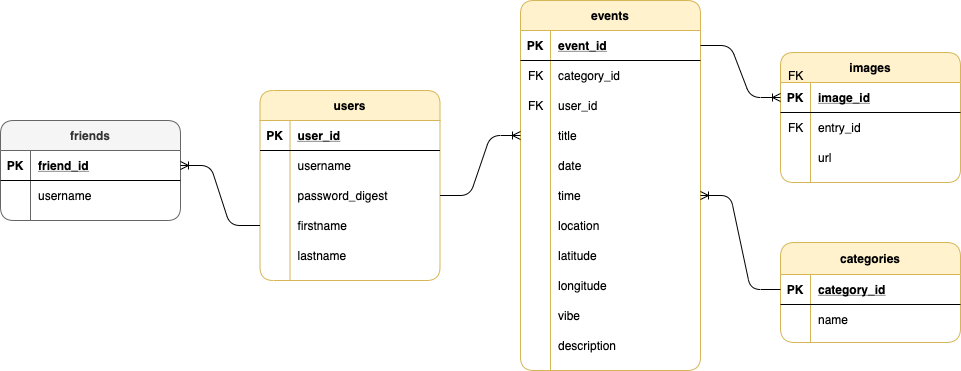

The diagram above was exported from draw.io. Its source (the exported page's mxGraphModel, read from the mxfile embedded in the PNG):
<mxGraphModel dx="3516" dy="3408" grid="1" gridSize="10" guides="1" tooltips="1" connect="1" arrows="1" fold="1" page="1" pageScale="1" pageWidth="1100" pageHeight="850" math="0" shadow="0">
  <root>
    <mxCell id="0" />
    <mxCell id="1" parent="0" />
    <mxCell id="7CIqVRiknNl7CgwxkMiR-7" value="users" style="shape=table;startSize=30;container=1;collapsible=1;childLayout=tableLayout;fixedRows=1;rowLines=0;fontStyle=1;align=center;resizeLast=1;rounded=1;sketch=0;fillColor=#fff2cc;strokeColor=#d6b656;" parent="1" vertex="1">
      <mxGeometry x="309.5" y="308" width="180" height="190" as="geometry" />
    </mxCell>
    <mxCell id="7CIqVRiknNl7CgwxkMiR-8" value="" style="shape=partialRectangle;collapsible=0;dropTarget=0;pointerEvents=0;fillColor=none;top=0;left=0;bottom=1;right=0;points=[[0,0.5],[1,0.5]];portConstraint=eastwest;" parent="7CIqVRiknNl7CgwxkMiR-7" vertex="1">
      <mxGeometry y="30" width="180" height="30" as="geometry" />
    </mxCell>
    <mxCell id="7CIqVRiknNl7CgwxkMiR-9" value="PK" style="shape=partialRectangle;connectable=0;fillColor=none;top=0;left=0;bottom=0;right=0;fontStyle=1;overflow=hidden;" parent="7CIqVRiknNl7CgwxkMiR-8" vertex="1">
      <mxGeometry width="30" height="30" as="geometry" />
    </mxCell>
    <mxCell id="7CIqVRiknNl7CgwxkMiR-10" value="user_id" style="shape=partialRectangle;connectable=0;fillColor=none;top=0;left=0;bottom=0;right=0;align=left;spacingLeft=6;fontStyle=5;overflow=hidden;" parent="7CIqVRiknNl7CgwxkMiR-8" vertex="1">
      <mxGeometry x="30" width="150" height="30" as="geometry" />
    </mxCell>
    <mxCell id="7CIqVRiknNl7CgwxkMiR-11" value="" style="shape=partialRectangle;collapsible=0;dropTarget=0;pointerEvents=0;fillColor=none;top=0;left=0;bottom=0;right=0;points=[[0,0.5],[1,0.5]];portConstraint=eastwest;" parent="7CIqVRiknNl7CgwxkMiR-7" vertex="1">
      <mxGeometry y="60" width="180" height="30" as="geometry" />
    </mxCell>
    <mxCell id="7CIqVRiknNl7CgwxkMiR-12" value="" style="shape=partialRectangle;connectable=0;fillColor=none;top=0;left=0;bottom=0;right=0;editable=1;overflow=hidden;" parent="7CIqVRiknNl7CgwxkMiR-11" vertex="1">
      <mxGeometry width="30" height="30" as="geometry" />
    </mxCell>
    <mxCell id="7CIqVRiknNl7CgwxkMiR-13" value="username" style="shape=partialRectangle;connectable=0;fillColor=none;top=0;left=0;bottom=0;right=0;align=left;spacingLeft=6;overflow=hidden;" parent="7CIqVRiknNl7CgwxkMiR-11" vertex="1">
      <mxGeometry x="30" width="150" height="30" as="geometry" />
    </mxCell>
    <mxCell id="7CIqVRiknNl7CgwxkMiR-14" value="" style="shape=partialRectangle;collapsible=0;dropTarget=0;pointerEvents=0;fillColor=none;top=0;left=0;bottom=0;right=0;points=[[0,0.5],[1,0.5]];portConstraint=eastwest;" parent="7CIqVRiknNl7CgwxkMiR-7" vertex="1">
      <mxGeometry y="90" width="180" height="30" as="geometry" />
    </mxCell>
    <mxCell id="7CIqVRiknNl7CgwxkMiR-15" value="" style="shape=partialRectangle;connectable=0;fillColor=none;top=0;left=0;bottom=0;right=0;editable=1;overflow=hidden;" parent="7CIqVRiknNl7CgwxkMiR-14" vertex="1">
      <mxGeometry width="30" height="30" as="geometry" />
    </mxCell>
    <mxCell id="7CIqVRiknNl7CgwxkMiR-16" value="password_digest" style="shape=partialRectangle;connectable=0;fillColor=none;top=0;left=0;bottom=0;right=0;align=left;spacingLeft=6;overflow=hidden;" parent="7CIqVRiknNl7CgwxkMiR-14" vertex="1">
      <mxGeometry x="30" width="150" height="30" as="geometry" />
    </mxCell>
    <mxCell id="7CIqVRiknNl7CgwxkMiR-17" value="" style="shape=partialRectangle;collapsible=0;dropTarget=0;pointerEvents=0;fillColor=none;top=0;left=0;bottom=0;right=0;points=[[0,0.5],[1,0.5]];portConstraint=eastwest;" parent="7CIqVRiknNl7CgwxkMiR-7" vertex="1">
      <mxGeometry y="120" width="180" height="30" as="geometry" />
    </mxCell>
    <mxCell id="7CIqVRiknNl7CgwxkMiR-18" value="" style="shape=partialRectangle;connectable=0;fillColor=none;top=0;left=0;bottom=0;right=0;editable=1;overflow=hidden;" parent="7CIqVRiknNl7CgwxkMiR-17" vertex="1">
      <mxGeometry width="30" height="30" as="geometry" />
    </mxCell>
    <mxCell id="7CIqVRiknNl7CgwxkMiR-19" value="firstname" style="shape=partialRectangle;connectable=0;fillColor=none;top=0;left=0;bottom=0;right=0;align=left;spacingLeft=6;overflow=hidden;" parent="7CIqVRiknNl7CgwxkMiR-17" vertex="1">
      <mxGeometry x="30" width="150" height="30" as="geometry" />
    </mxCell>
    <mxCell id="7CIqVRiknNl7CgwxkMiR-33" value="" style="shape=partialRectangle;collapsible=0;dropTarget=0;pointerEvents=0;fillColor=none;top=0;left=0;bottom=0;right=0;points=[[0,0.5],[1,0.5]];portConstraint=eastwest;" parent="7CIqVRiknNl7CgwxkMiR-7" vertex="1">
      <mxGeometry y="150" width="180" height="30" as="geometry" />
    </mxCell>
    <mxCell id="7CIqVRiknNl7CgwxkMiR-34" value="" style="shape=partialRectangle;connectable=0;fillColor=none;top=0;left=0;bottom=0;right=0;editable=1;overflow=hidden;" parent="7CIqVRiknNl7CgwxkMiR-33" vertex="1">
      <mxGeometry width="30" height="30" as="geometry" />
    </mxCell>
    <mxCell id="7CIqVRiknNl7CgwxkMiR-35" value="lastname" style="shape=partialRectangle;connectable=0;fillColor=none;top=0;left=0;bottom=0;right=0;align=left;spacingLeft=6;overflow=hidden;" parent="7CIqVRiknNl7CgwxkMiR-33" vertex="1">
      <mxGeometry x="30" width="150" height="30" as="geometry" />
    </mxCell>
    <mxCell id="7CIqVRiknNl7CgwxkMiR-58" value="categories" style="shape=table;startSize=32;container=1;collapsible=1;childLayout=tableLayout;fixedRows=1;rowLines=0;fontStyle=1;align=center;resizeLast=1;rounded=1;fillColor=#fff2cc;strokeColor=#d6b656;" parent="1" vertex="1">
      <mxGeometry x="830" y="460" width="180" height="100" as="geometry" />
    </mxCell>
    <mxCell id="7CIqVRiknNl7CgwxkMiR-59" value="" style="shape=partialRectangle;collapsible=0;dropTarget=0;pointerEvents=0;fillColor=none;top=0;left=0;bottom=1;right=0;points=[[0,0.5],[1,0.5]];portConstraint=eastwest;" parent="7CIqVRiknNl7CgwxkMiR-58" vertex="1">
      <mxGeometry y="32" width="180" height="30" as="geometry" />
    </mxCell>
    <mxCell id="7CIqVRiknNl7CgwxkMiR-60" value="PK" style="shape=partialRectangle;connectable=0;fillColor=none;top=0;left=0;bottom=0;right=0;fontStyle=1;overflow=hidden;" parent="7CIqVRiknNl7CgwxkMiR-59" vertex="1">
      <mxGeometry width="30" height="30" as="geometry" />
    </mxCell>
    <mxCell id="7CIqVRiknNl7CgwxkMiR-61" value="category_id" style="shape=partialRectangle;connectable=0;fillColor=none;top=0;left=0;bottom=0;right=0;align=left;spacingLeft=6;fontStyle=5;overflow=hidden;" parent="7CIqVRiknNl7CgwxkMiR-59" vertex="1">
      <mxGeometry x="30" width="150" height="30" as="geometry" />
    </mxCell>
    <mxCell id="7CIqVRiknNl7CgwxkMiR-62" value="" style="shape=partialRectangle;collapsible=0;dropTarget=0;pointerEvents=0;fillColor=none;top=0;left=0;bottom=0;right=0;points=[[0,0.5],[1,0.5]];portConstraint=eastwest;" parent="7CIqVRiknNl7CgwxkMiR-58" vertex="1">
      <mxGeometry y="62" width="180" height="30" as="geometry" />
    </mxCell>
    <mxCell id="7CIqVRiknNl7CgwxkMiR-63" value="" style="shape=partialRectangle;connectable=0;fillColor=none;top=0;left=0;bottom=0;right=0;editable=1;overflow=hidden;" parent="7CIqVRiknNl7CgwxkMiR-62" vertex="1">
      <mxGeometry width="30" height="30" as="geometry" />
    </mxCell>
    <mxCell id="7CIqVRiknNl7CgwxkMiR-64" value="name" style="shape=partialRectangle;connectable=0;fillColor=none;top=0;left=0;bottom=0;right=0;align=left;spacingLeft=6;overflow=hidden;" parent="7CIqVRiknNl7CgwxkMiR-62" vertex="1">
      <mxGeometry x="30" width="150" height="30" as="geometry" />
    </mxCell>
    <mxCell id="7CIqVRiknNl7CgwxkMiR-71" value="events" style="shape=table;startSize=30;container=1;collapsible=1;childLayout=tableLayout;fixedRows=1;rowLines=0;fontStyle=1;align=center;resizeLast=1;rounded=1;fillColor=#fff2cc;strokeColor=#d6b656;" parent="1" vertex="1">
      <mxGeometry x="570" y="218" width="180" height="370" as="geometry" />
    </mxCell>
    <mxCell id="7CIqVRiknNl7CgwxkMiR-72" value="" style="shape=partialRectangle;collapsible=0;dropTarget=0;pointerEvents=0;fillColor=none;top=0;left=0;bottom=1;right=0;points=[[0,0.5],[1,0.5]];portConstraint=eastwest;" parent="7CIqVRiknNl7CgwxkMiR-71" vertex="1">
      <mxGeometry y="30" width="180" height="30" as="geometry" />
    </mxCell>
    <mxCell id="7CIqVRiknNl7CgwxkMiR-73" value="PK" style="shape=partialRectangle;connectable=0;fillColor=none;top=0;left=0;bottom=0;right=0;fontStyle=1;overflow=hidden;" parent="7CIqVRiknNl7CgwxkMiR-72" vertex="1">
      <mxGeometry width="30" height="30" as="geometry" />
    </mxCell>
    <mxCell id="7CIqVRiknNl7CgwxkMiR-74" value="event_id" style="shape=partialRectangle;connectable=0;fillColor=none;top=0;left=0;bottom=0;right=0;align=left;spacingLeft=6;fontStyle=5;overflow=hidden;" parent="7CIqVRiknNl7CgwxkMiR-72" vertex="1">
      <mxGeometry x="30" width="150" height="30" as="geometry" />
    </mxCell>
    <mxCell id="7CIqVRiknNl7CgwxkMiR-75" value="" style="shape=partialRectangle;collapsible=0;dropTarget=0;pointerEvents=0;fillColor=none;top=0;left=0;bottom=0;right=0;points=[[0,0.5],[1,0.5]];portConstraint=eastwest;" parent="7CIqVRiknNl7CgwxkMiR-71" vertex="1">
      <mxGeometry y="60" width="180" height="30" as="geometry" />
    </mxCell>
    <mxCell id="7CIqVRiknNl7CgwxkMiR-76" value="" style="shape=partialRectangle;connectable=0;fillColor=none;top=0;left=0;bottom=0;right=0;editable=1;overflow=hidden;" parent="7CIqVRiknNl7CgwxkMiR-75" vertex="1">
      <mxGeometry width="30" height="30" as="geometry" />
    </mxCell>
    <mxCell id="7CIqVRiknNl7CgwxkMiR-77" value="category_id" style="shape=partialRectangle;connectable=0;fillColor=none;top=0;left=0;bottom=0;right=0;align=left;spacingLeft=6;overflow=hidden;" parent="7CIqVRiknNl7CgwxkMiR-75" vertex="1">
      <mxGeometry x="30" width="150" height="30" as="geometry" />
    </mxCell>
    <mxCell id="7CIqVRiknNl7CgwxkMiR-78" value="" style="shape=partialRectangle;collapsible=0;dropTarget=0;pointerEvents=0;fillColor=none;top=0;left=0;bottom=0;right=0;points=[[0,0.5],[1,0.5]];portConstraint=eastwest;" parent="7CIqVRiknNl7CgwxkMiR-71" vertex="1">
      <mxGeometry y="90" width="180" height="30" as="geometry" />
    </mxCell>
    <mxCell id="7CIqVRiknNl7CgwxkMiR-79" value="" style="shape=partialRectangle;connectable=0;fillColor=none;top=0;left=0;bottom=0;right=0;editable=1;overflow=hidden;" parent="7CIqVRiknNl7CgwxkMiR-78" vertex="1">
      <mxGeometry width="30" height="30" as="geometry" />
    </mxCell>
    <mxCell id="7CIqVRiknNl7CgwxkMiR-80" value="user_id" style="shape=partialRectangle;connectable=0;fillColor=none;top=0;left=0;bottom=0;right=0;align=left;spacingLeft=6;overflow=hidden;" parent="7CIqVRiknNl7CgwxkMiR-78" vertex="1">
      <mxGeometry x="30" width="150" height="30" as="geometry" />
    </mxCell>
    <mxCell id="7CIqVRiknNl7CgwxkMiR-81" value="" style="shape=partialRectangle;collapsible=0;dropTarget=0;pointerEvents=0;fillColor=none;top=0;left=0;bottom=0;right=0;points=[[0,0.5],[1,0.5]];portConstraint=eastwest;" parent="7CIqVRiknNl7CgwxkMiR-71" vertex="1">
      <mxGeometry y="120" width="180" height="30" as="geometry" />
    </mxCell>
    <mxCell id="7CIqVRiknNl7CgwxkMiR-82" value="" style="shape=partialRectangle;connectable=0;fillColor=none;top=0;left=0;bottom=0;right=0;editable=1;overflow=hidden;" parent="7CIqVRiknNl7CgwxkMiR-81" vertex="1">
      <mxGeometry width="30" height="30" as="geometry" />
    </mxCell>
    <mxCell id="7CIqVRiknNl7CgwxkMiR-83" value="title" style="shape=partialRectangle;connectable=0;fillColor=none;top=0;left=0;bottom=0;right=0;align=left;spacingLeft=6;overflow=hidden;" parent="7CIqVRiknNl7CgwxkMiR-81" vertex="1">
      <mxGeometry x="30" width="150" height="30" as="geometry" />
    </mxCell>
    <mxCell id="7CIqVRiknNl7CgwxkMiR-95" value="" style="shape=partialRectangle;collapsible=0;dropTarget=0;pointerEvents=0;fillColor=none;top=0;left=0;bottom=0;right=0;points=[[0,0.5],[1,0.5]];portConstraint=eastwest;" parent="7CIqVRiknNl7CgwxkMiR-71" vertex="1">
      <mxGeometry y="150" width="180" height="30" as="geometry" />
    </mxCell>
    <mxCell id="7CIqVRiknNl7CgwxkMiR-96" value="" style="shape=partialRectangle;connectable=0;fillColor=none;top=0;left=0;bottom=0;right=0;editable=1;overflow=hidden;" parent="7CIqVRiknNl7CgwxkMiR-95" vertex="1">
      <mxGeometry width="30" height="30" as="geometry" />
    </mxCell>
    <mxCell id="7CIqVRiknNl7CgwxkMiR-97" value="date" style="shape=partialRectangle;connectable=0;fillColor=none;top=0;left=0;bottom=0;right=0;align=left;spacingLeft=6;overflow=hidden;" parent="7CIqVRiknNl7CgwxkMiR-95" vertex="1">
      <mxGeometry x="30" width="150" height="30" as="geometry" />
    </mxCell>
    <mxCell id="7CIqVRiknNl7CgwxkMiR-98" value="" style="shape=partialRectangle;collapsible=0;dropTarget=0;pointerEvents=0;fillColor=none;top=0;left=0;bottom=0;right=0;points=[[0,0.5],[1,0.5]];portConstraint=eastwest;" parent="7CIqVRiknNl7CgwxkMiR-71" vertex="1">
      <mxGeometry y="180" width="180" height="30" as="geometry" />
    </mxCell>
    <mxCell id="7CIqVRiknNl7CgwxkMiR-99" value="" style="shape=partialRectangle;connectable=0;fillColor=none;top=0;left=0;bottom=0;right=0;editable=1;overflow=hidden;" parent="7CIqVRiknNl7CgwxkMiR-98" vertex="1">
      <mxGeometry width="30" height="30" as="geometry" />
    </mxCell>
    <mxCell id="7CIqVRiknNl7CgwxkMiR-100" value="time" style="shape=partialRectangle;connectable=0;fillColor=none;top=0;left=0;bottom=0;right=0;align=left;spacingLeft=6;overflow=hidden;" parent="7CIqVRiknNl7CgwxkMiR-98" vertex="1">
      <mxGeometry x="30" width="150" height="30" as="geometry" />
    </mxCell>
    <mxCell id="7CIqVRiknNl7CgwxkMiR-101" value="" style="shape=partialRectangle;collapsible=0;dropTarget=0;pointerEvents=0;fillColor=none;top=0;left=0;bottom=0;right=0;points=[[0,0.5],[1,0.5]];portConstraint=eastwest;" parent="7CIqVRiknNl7CgwxkMiR-71" vertex="1">
      <mxGeometry y="210" width="180" height="30" as="geometry" />
    </mxCell>
    <mxCell id="7CIqVRiknNl7CgwxkMiR-102" value="" style="shape=partialRectangle;connectable=0;fillColor=none;top=0;left=0;bottom=0;right=0;editable=1;overflow=hidden;" parent="7CIqVRiknNl7CgwxkMiR-101" vertex="1">
      <mxGeometry width="30" height="30" as="geometry" />
    </mxCell>
    <mxCell id="7CIqVRiknNl7CgwxkMiR-103" value="location" style="shape=partialRectangle;connectable=0;fillColor=none;top=0;left=0;bottom=0;right=0;align=left;spacingLeft=6;overflow=hidden;" parent="7CIqVRiknNl7CgwxkMiR-101" vertex="1">
      <mxGeometry x="30" width="150" height="30" as="geometry" />
    </mxCell>
    <mxCell id="2pmizlLpQCDR1w9H4aB5-23" value="" style="shape=partialRectangle;collapsible=0;dropTarget=0;pointerEvents=0;fillColor=none;top=0;left=0;bottom=0;right=0;points=[[0,0.5],[1,0.5]];portConstraint=eastwest;" parent="7CIqVRiknNl7CgwxkMiR-71" vertex="1">
      <mxGeometry y="240" width="180" height="30" as="geometry" />
    </mxCell>
    <mxCell id="2pmizlLpQCDR1w9H4aB5-24" value="" style="shape=partialRectangle;connectable=0;fillColor=none;top=0;left=0;bottom=0;right=0;editable=1;overflow=hidden;" parent="2pmizlLpQCDR1w9H4aB5-23" vertex="1">
      <mxGeometry width="30" height="30" as="geometry" />
    </mxCell>
    <mxCell id="2pmizlLpQCDR1w9H4aB5-25" value="latitude" style="shape=partialRectangle;connectable=0;fillColor=none;top=0;left=0;bottom=0;right=0;align=left;spacingLeft=6;overflow=hidden;" parent="2pmizlLpQCDR1w9H4aB5-23" vertex="1">
      <mxGeometry x="30" width="150" height="30" as="geometry" />
    </mxCell>
    <mxCell id="2pmizlLpQCDR1w9H4aB5-26" value="" style="shape=partialRectangle;collapsible=0;dropTarget=0;pointerEvents=0;fillColor=none;top=0;left=0;bottom=0;right=0;points=[[0,0.5],[1,0.5]];portConstraint=eastwest;" parent="7CIqVRiknNl7CgwxkMiR-71" vertex="1">
      <mxGeometry y="270" width="180" height="30" as="geometry" />
    </mxCell>
    <mxCell id="2pmizlLpQCDR1w9H4aB5-27" value="" style="shape=partialRectangle;connectable=0;fillColor=none;top=0;left=0;bottom=0;right=0;editable=1;overflow=hidden;" parent="2pmizlLpQCDR1w9H4aB5-26" vertex="1">
      <mxGeometry width="30" height="30" as="geometry" />
    </mxCell>
    <mxCell id="2pmizlLpQCDR1w9H4aB5-28" value="longitude" style="shape=partialRectangle;connectable=0;fillColor=none;top=0;left=0;bottom=0;right=0;align=left;spacingLeft=6;overflow=hidden;" parent="2pmizlLpQCDR1w9H4aB5-26" vertex="1">
      <mxGeometry x="30" width="150" height="30" as="geometry" />
    </mxCell>
    <mxCell id="xBMXqIwuleqAZBnDuOyY-1" value="" style="shape=partialRectangle;collapsible=0;dropTarget=0;pointerEvents=0;fillColor=none;top=0;left=0;bottom=0;right=0;points=[[0,0.5],[1,0.5]];portConstraint=eastwest;" parent="7CIqVRiknNl7CgwxkMiR-71" vertex="1">
      <mxGeometry y="300" width="180" height="30" as="geometry" />
    </mxCell>
    <mxCell id="xBMXqIwuleqAZBnDuOyY-2" value="" style="shape=partialRectangle;connectable=0;fillColor=none;top=0;left=0;bottom=0;right=0;editable=1;overflow=hidden;" parent="xBMXqIwuleqAZBnDuOyY-1" vertex="1">
      <mxGeometry width="30" height="30" as="geometry" />
    </mxCell>
    <mxCell id="xBMXqIwuleqAZBnDuOyY-3" value="vibe" style="shape=partialRectangle;connectable=0;fillColor=none;top=0;left=0;bottom=0;right=0;align=left;spacingLeft=6;overflow=hidden;" parent="xBMXqIwuleqAZBnDuOyY-1" vertex="1">
      <mxGeometry x="30" width="150" height="30" as="geometry" />
    </mxCell>
    <mxCell id="xBMXqIwuleqAZBnDuOyY-4" value="" style="shape=partialRectangle;collapsible=0;dropTarget=0;pointerEvents=0;fillColor=none;top=0;left=0;bottom=0;right=0;points=[[0,0.5],[1,0.5]];portConstraint=eastwest;" parent="7CIqVRiknNl7CgwxkMiR-71" vertex="1">
      <mxGeometry y="330" width="180" height="30" as="geometry" />
    </mxCell>
    <mxCell id="xBMXqIwuleqAZBnDuOyY-5" value="" style="shape=partialRectangle;connectable=0;fillColor=none;top=0;left=0;bottom=0;right=0;editable=1;overflow=hidden;" parent="xBMXqIwuleqAZBnDuOyY-4" vertex="1">
      <mxGeometry width="30" height="30" as="geometry" />
    </mxCell>
    <mxCell id="xBMXqIwuleqAZBnDuOyY-6" value="description" style="shape=partialRectangle;connectable=0;fillColor=none;top=0;left=0;bottom=0;right=0;align=left;spacingLeft=6;overflow=hidden;" parent="xBMXqIwuleqAZBnDuOyY-4" vertex="1">
      <mxGeometry x="30" width="150" height="30" as="geometry" />
    </mxCell>
    <mxCell id="7CIqVRiknNl7CgwxkMiR-88" value="" style="edgeStyle=entityRelationEdgeStyle;fontSize=12;html=1;endArrow=ERoneToMany;exitX=1;exitY=0.5;exitDx=0;exitDy=0;entryX=0;entryY=0.5;entryDx=0;entryDy=0;" parent="1" source="7CIqVRiknNl7CgwxkMiR-14" target="7CIqVRiknNl7CgwxkMiR-81" edge="1">
      <mxGeometry width="100" height="100" relative="1" as="geometry">
        <mxPoint x="560" y="388" as="sourcePoint" />
        <mxPoint x="660" y="288" as="targetPoint" />
      </mxGeometry>
    </mxCell>
    <mxCell id="7CIqVRiknNl7CgwxkMiR-93" value="FK" style="shape=partialRectangle;connectable=0;fillColor=none;top=0;left=0;bottom=0;right=0;align=left;spacingLeft=6;overflow=hidden;" parent="1" vertex="1">
      <mxGeometry x="570" y="278" width="30" height="30" as="geometry" />
    </mxCell>
    <mxCell id="7CIqVRiknNl7CgwxkMiR-104" value="images" style="shape=table;startSize=30;container=1;collapsible=1;childLayout=tableLayout;fixedRows=1;rowLines=0;fontStyle=1;align=center;resizeLast=1;rounded=1;fillColor=#fff2cc;strokeColor=#d6b656;" parent="1" vertex="1">
      <mxGeometry x="830" y="270" width="180" height="130" as="geometry" />
    </mxCell>
    <mxCell id="7CIqVRiknNl7CgwxkMiR-105" value="" style="shape=partialRectangle;collapsible=0;dropTarget=0;pointerEvents=0;fillColor=none;top=0;left=0;bottom=1;right=0;points=[[0,0.5],[1,0.5]];portConstraint=eastwest;" parent="7CIqVRiknNl7CgwxkMiR-104" vertex="1">
      <mxGeometry y="30" width="180" height="30" as="geometry" />
    </mxCell>
    <mxCell id="7CIqVRiknNl7CgwxkMiR-106" value="PK" style="shape=partialRectangle;connectable=0;fillColor=none;top=0;left=0;bottom=0;right=0;fontStyle=1;overflow=hidden;" parent="7CIqVRiknNl7CgwxkMiR-105" vertex="1">
      <mxGeometry width="30" height="30" as="geometry" />
    </mxCell>
    <mxCell id="7CIqVRiknNl7CgwxkMiR-107" value="image_id" style="shape=partialRectangle;connectable=0;fillColor=none;top=0;left=0;bottom=0;right=0;align=left;spacingLeft=6;fontStyle=5;overflow=hidden;" parent="7CIqVRiknNl7CgwxkMiR-105" vertex="1">
      <mxGeometry x="30" width="150" height="30" as="geometry" />
    </mxCell>
    <mxCell id="7CIqVRiknNl7CgwxkMiR-108" value="" style="shape=partialRectangle;collapsible=0;dropTarget=0;pointerEvents=0;fillColor=none;top=0;left=0;bottom=0;right=0;points=[[0,0.5],[1,0.5]];portConstraint=eastwest;" parent="7CIqVRiknNl7CgwxkMiR-104" vertex="1">
      <mxGeometry y="60" width="180" height="30" as="geometry" />
    </mxCell>
    <mxCell id="7CIqVRiknNl7CgwxkMiR-109" value="" style="shape=partialRectangle;connectable=0;fillColor=none;top=0;left=0;bottom=0;right=0;editable=1;overflow=hidden;" parent="7CIqVRiknNl7CgwxkMiR-108" vertex="1">
      <mxGeometry width="30" height="30" as="geometry" />
    </mxCell>
    <mxCell id="7CIqVRiknNl7CgwxkMiR-110" value="entry_id" style="shape=partialRectangle;connectable=0;fillColor=none;top=0;left=0;bottom=0;right=0;align=left;spacingLeft=6;overflow=hidden;" parent="7CIqVRiknNl7CgwxkMiR-108" vertex="1">
      <mxGeometry x="30" width="150" height="30" as="geometry" />
    </mxCell>
    <mxCell id="xBMXqIwuleqAZBnDuOyY-7" value="" style="shape=partialRectangle;collapsible=0;dropTarget=0;pointerEvents=0;fillColor=none;top=0;left=0;bottom=0;right=0;points=[[0,0.5],[1,0.5]];portConstraint=eastwest;" parent="7CIqVRiknNl7CgwxkMiR-104" vertex="1">
      <mxGeometry y="90" width="180" height="30" as="geometry" />
    </mxCell>
    <mxCell id="xBMXqIwuleqAZBnDuOyY-8" value="" style="shape=partialRectangle;connectable=0;fillColor=none;top=0;left=0;bottom=0;right=0;editable=1;overflow=hidden;" parent="xBMXqIwuleqAZBnDuOyY-7" vertex="1">
      <mxGeometry width="30" height="30" as="geometry" />
    </mxCell>
    <mxCell id="xBMXqIwuleqAZBnDuOyY-9" value="url" style="shape=partialRectangle;connectable=0;fillColor=none;top=0;left=0;bottom=0;right=0;align=left;spacingLeft=6;overflow=hidden;" parent="xBMXqIwuleqAZBnDuOyY-7" vertex="1">
      <mxGeometry x="30" width="150" height="30" as="geometry" />
    </mxCell>
    <mxCell id="7CIqVRiknNl7CgwxkMiR-114" value="FK" style="shape=partialRectangle;connectable=0;fillColor=none;top=0;left=0;bottom=0;right=0;align=left;spacingLeft=6;overflow=hidden;" parent="1" vertex="1">
      <mxGeometry x="830" y="278" width="30" height="30" as="geometry" />
    </mxCell>
    <mxCell id="7CIqVRiknNl7CgwxkMiR-115" value="" style="edgeStyle=entityRelationEdgeStyle;fontSize=12;html=1;endArrow=ERoneToMany;exitX=1;exitY=0.5;exitDx=0;exitDy=0;entryX=0;entryY=0.5;entryDx=0;entryDy=0;" parent="1" source="7CIqVRiknNl7CgwxkMiR-72" target="7CIqVRiknNl7CgwxkMiR-105" edge="1">
      <mxGeometry width="100" height="100" relative="1" as="geometry">
        <mxPoint x="470" y="288" as="sourcePoint" />
        <mxPoint x="580" y="273" as="targetPoint" />
      </mxGeometry>
    </mxCell>
    <mxCell id="2pmizlLpQCDR1w9H4aB5-29" value="FK" style="shape=partialRectangle;connectable=0;fillColor=none;top=0;left=0;bottom=0;right=0;align=left;spacingLeft=6;overflow=hidden;" parent="1" vertex="1">
      <mxGeometry x="570" y="308" width="30" height="30" as="geometry" />
    </mxCell>
    <mxCell id="nZMCoJTkDPx14snz8-m4-4" value="friends" style="shape=table;startSize=30;container=1;collapsible=1;childLayout=tableLayout;fixedRows=1;rowLines=0;fontStyle=1;align=center;resizeLast=1;rounded=1;fillColor=#f5f5f5;strokeColor=#666666;fontColor=#333333;" parent="1" vertex="1">
      <mxGeometry x="50" y="338" width="180" height="100" as="geometry" />
    </mxCell>
    <mxCell id="nZMCoJTkDPx14snz8-m4-5" value="" style="shape=partialRectangle;collapsible=0;dropTarget=0;pointerEvents=0;fillColor=none;top=0;left=0;bottom=1;right=0;points=[[0,0.5],[1,0.5]];portConstraint=eastwest;" parent="nZMCoJTkDPx14snz8-m4-4" vertex="1">
      <mxGeometry y="30" width="180" height="30" as="geometry" />
    </mxCell>
    <mxCell id="nZMCoJTkDPx14snz8-m4-6" value="PK" style="shape=partialRectangle;connectable=0;fillColor=none;top=0;left=0;bottom=0;right=0;fontStyle=1;overflow=hidden;" parent="nZMCoJTkDPx14snz8-m4-5" vertex="1">
      <mxGeometry width="30" height="30" as="geometry" />
    </mxCell>
    <mxCell id="nZMCoJTkDPx14snz8-m4-7" value="friend_id" style="shape=partialRectangle;connectable=0;fillColor=none;top=0;left=0;bottom=0;right=0;align=left;spacingLeft=6;fontStyle=5;overflow=hidden;" parent="nZMCoJTkDPx14snz8-m4-5" vertex="1">
      <mxGeometry x="30" width="150" height="30" as="geometry" />
    </mxCell>
    <mxCell id="nZMCoJTkDPx14snz8-m4-8" value="" style="shape=partialRectangle;collapsible=0;dropTarget=0;pointerEvents=0;fillColor=none;top=0;left=0;bottom=0;right=0;points=[[0,0.5],[1,0.5]];portConstraint=eastwest;" parent="nZMCoJTkDPx14snz8-m4-4" vertex="1">
      <mxGeometry y="60" width="180" height="30" as="geometry" />
    </mxCell>
    <mxCell id="nZMCoJTkDPx14snz8-m4-9" value="" style="shape=partialRectangle;connectable=0;fillColor=none;top=0;left=0;bottom=0;right=0;editable=1;overflow=hidden;" parent="nZMCoJTkDPx14snz8-m4-8" vertex="1">
      <mxGeometry width="30" height="30" as="geometry" />
    </mxCell>
    <mxCell id="nZMCoJTkDPx14snz8-m4-10" value="username" style="shape=partialRectangle;connectable=0;fillColor=none;top=0;left=0;bottom=0;right=0;align=left;spacingLeft=6;overflow=hidden;" parent="nZMCoJTkDPx14snz8-m4-8" vertex="1">
      <mxGeometry x="30" width="150" height="30" as="geometry" />
    </mxCell>
    <mxCell id="nZMCoJTkDPx14snz8-m4-14" value="" style="edgeStyle=entityRelationEdgeStyle;fontSize=12;html=1;endArrow=ERoneToMany;exitX=0;exitY=0.5;exitDx=0;exitDy=0;entryX=1;entryY=0.5;entryDx=0;entryDy=0;" parent="1" source="7CIqVRiknNl7CgwxkMiR-17" target="nZMCoJTkDPx14snz8-m4-5" edge="1">
      <mxGeometry width="100" height="100" relative="1" as="geometry">
        <mxPoint x="500" y="373" as="sourcePoint" />
        <mxPoint x="580" y="363" as="targetPoint" />
      </mxGeometry>
    </mxCell>
    <mxCell id="nZMCoJTkDPx14snz8-m4-15" value="" style="edgeStyle=entityRelationEdgeStyle;fontSize=12;html=1;endArrow=ERoneToMany;exitX=0;exitY=0.5;exitDx=0;exitDy=0;" parent="1" source="7CIqVRiknNl7CgwxkMiR-59" target="7CIqVRiknNl7CgwxkMiR-98" edge="1">
      <mxGeometry width="100" height="100" relative="1" as="geometry">
        <mxPoint x="500" y="373" as="sourcePoint" />
        <mxPoint x="870" y="388" as="targetPoint" />
      </mxGeometry>
    </mxCell>
    <mxCell id="xBMXqIwuleqAZBnDuOyY-10" value="FK" style="shape=partialRectangle;connectable=0;fillColor=none;top=0;left=0;bottom=0;right=0;align=left;spacingLeft=6;overflow=hidden;" parent="1" vertex="1">
      <mxGeometry x="830" y="330" width="30" height="30" as="geometry" />
    </mxCell>
  </root>
</mxGraphModel>